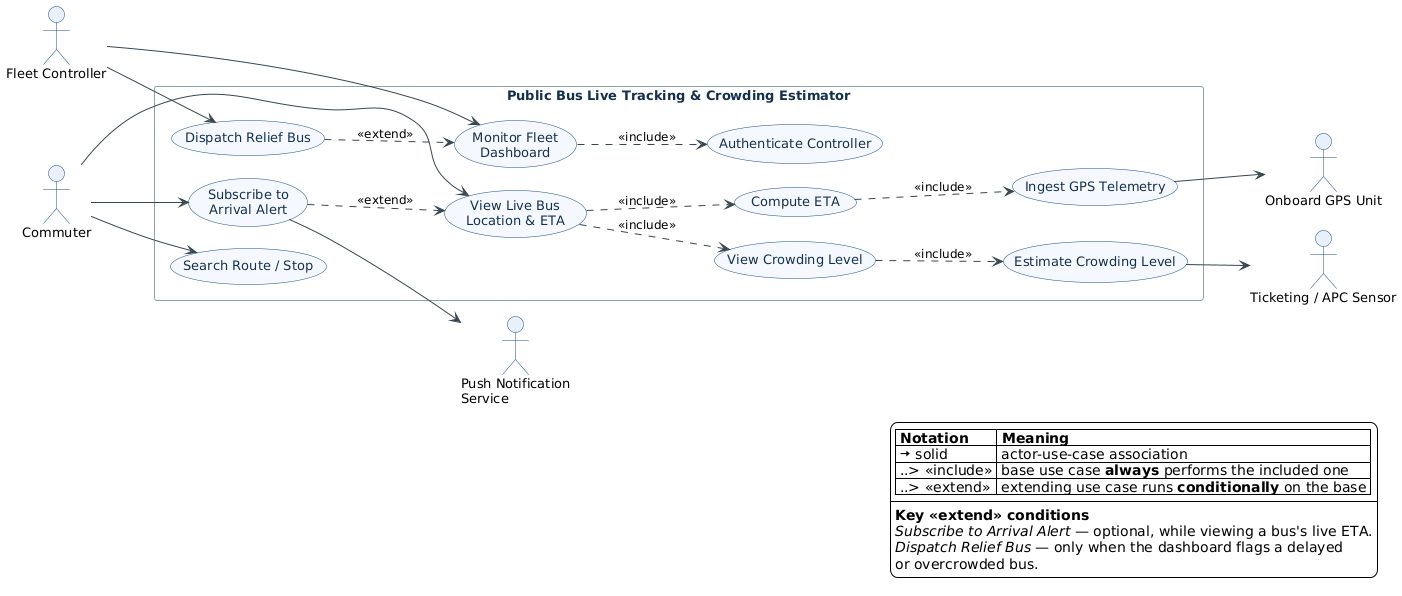

The diagram above was rendered by PlantUML. Its source (embedded in the PNG):
@startuml UseCase_PublicBusLiveTracking
' ============================================================
' Lab 1 - UML Use-Case Diagram
' Problem Statement #24: Public Bus Live Tracking & Crowding Estimator
' SRN: PES1UG24CS392
' ============================================================

skinparam backgroundColor #FFFFFF
skinparam shadowing false
skinparam defaultFontName "Helvetica"
skinparam defaultFontSize 13
skinparam ArrowColor #37474F
skinparam ArrowFontSize 12
skinparam nodesep 22
skinparam ranksep 60
skinparam actor {
  BorderColor #1A4C8B
  BackgroundColor #E8F0FA
}
skinparam usecase {
  BorderColor #1A4C8B
  BackgroundColor #F5F9FF
  FontColor #14304F
}
skinparam rectangle {
  BorderColor #90A4AE
  FontColor #14304F
  FontStyle bold
}
left to right direction

' ---------- Primary (human) actors : left ----------
actor "Commuter"         as CM
actor "Fleet Controller" as FC

rectangle "Public Bus Live Tracking & Crowding Estimator" {

  usecase "Search Route / Stop"           as UC1
  usecase "View Live Bus\nLocation & ETA" as UC2
  usecase "View Crowding Level"           as UC3
  usecase "Subscribe to\nArrival Alert"   as UC4
  usecase "Monitor Fleet\nDashboard"      as UC5
  usecase "Dispatch Relief Bus"           as UC6

  usecase "Compute ETA"             as UC8
  usecase "Authenticate Controller" as UC10
  usecase "Ingest GPS Telemetry"    as UC7
  usecase "Estimate Crowding Level" as UC9
}

' ---------- Secondary / system actors : right ----------
actor "Onboard GPS Unit"           as GPS
actor "Ticketing / APC Sensor"     as TKT
actor "Push Notification\nService" as PNS

' ---------- Actor associations ----------
CM --> UC1
CM --> UC2
CM --> UC4
FC --> UC5
FC --> UC6

UC7 --> GPS
UC9 --> TKT
UC4 --> PNS

' ---------- <<include>> relationships ----------
UC2  ..> UC8  : <<include>>
UC2  ..> UC3  : <<include>>
UC5  ..> UC10 : <<include>>
UC8  ..> UC7  : <<include>>
UC3  ..> UC9  : <<include>>

' ---------- <<extend>> relationships ----------
UC4 ..> UC2 : <<extend>>
UC6 ..> UC5 : <<extend>>

legend right
  |= Notation |= Meaning |
  | <&arrow-right> solid | actor-use-case association |
  | ..> <<include>> | base use case **always** performs the included one |
  | ..> <<extend>> | extending use case runs **conditionally** on the base |
  ----
  **Key <<extend>> conditions**
  //Subscribe to Arrival Alert// — optional, while viewing a bus's live ETA.
  //Dispatch Relief Bus// — only when the dashboard flags a delayed
  or overcrowded bus.
endlegend

@enduml